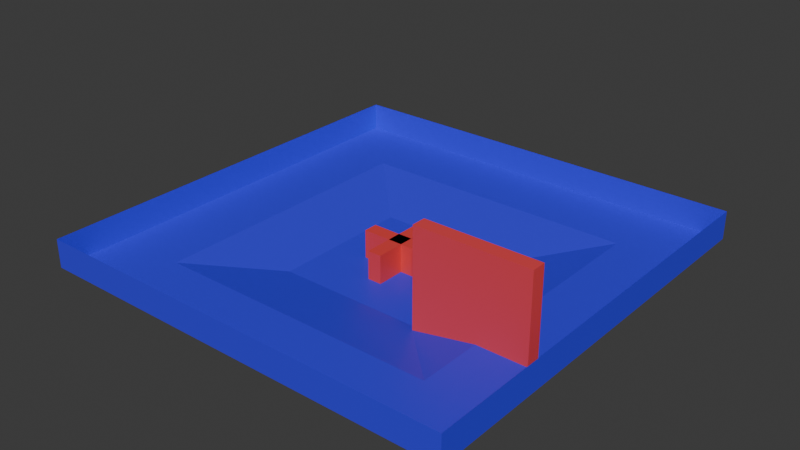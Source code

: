 # Source: TestMap.blend  (saved by Blender 4.1.24; exported with 4.5.12 LTS)
import bpy
from mathutils import Matrix  # noqa: F401  (used for matrix-valued properties, if any)

bpy.ops.wm.read_factory_settings(use_empty=True)
scene = bpy.context.scene
scene.name = 'Scene'

# ---- collections
col_collection = bpy.data.collections.new('Collection'); scene.collection.children.link(col_collection)

# ---- materials (node trees are filled in below, after node groups)
mat_material_001 = bpy.data.materials.new('Material.001')
mat_material_001.use_transparent_shadow = False
mat_material_002 = bpy.data.materials.new('Material.002')
mat_material_002.use_transparent_shadow = False
mat_material_003 = bpy.data.materials.new('Material.003')
mat_material_003.use_transparent_shadow = False

# ---- material node trees
mat_material_001.use_nodes = True; mat_material_001.node_tree.nodes.clear()
_N = mat_material_001.node_tree.nodes; _L = mat_material_001.node_tree.links
n0 = _N.new('ShaderNodeBsdfPrincipled'); n0.name = 'Principled BSDF'; n0.location = (10, 300)
n0.inputs[0].default_value = (0.0427, 0.03501, 0.8004, 1.0)
n1 = _N.new('ShaderNodeOutputMaterial'); n1.name = 'Material Output'; n1.location = (300, 300)
_L.new(n0.outputs[0], n1.inputs[0])
n1.is_active_output = True
mat_material_002.use_nodes = True; mat_material_002.node_tree.nodes.clear()
_N = mat_material_002.node_tree.nodes; _L = mat_material_002.node_tree.links
n0 = _N.new('ShaderNodeBsdfPrincipled'); n0.name = 'Principled BSDF'; n0.location = (10, 300)
n0.inputs[0].default_value = (0.8, 0.05805, 0.05389, 1.0)
n1 = _N.new('ShaderNodeOutputMaterial'); n1.name = 'Material Output'; n1.location = (300, 300)
_L.new(n0.outputs[0], n1.inputs[0])
n1.is_active_output = True
mat_material_003.use_nodes = True; mat_material_003.node_tree.nodes.clear()
_N = mat_material_003.node_tree.nodes; _L = mat_material_003.node_tree.links
n0 = _N.new('ShaderNodeBsdfPrincipled'); n0.name = 'Principled BSDF'; n0.location = (10, 300)
n0.inputs[0].default_value = (0.8, 0.0627, 0.07197, 1.0)
n1 = _N.new('ShaderNodeOutputMaterial'); n1.name = 'Material Output'; n1.location = (300, 300)
_L.new(n0.outputs[0], n1.inputs[0])
n1.is_active_output = True

# ---- world
world_world = bpy.data.worlds.new('World'); scene.world = world_world
world_world.use_nodes = True; world_world.node_tree.nodes.clear()
_N = world_world.node_tree.nodes; _L = world_world.node_tree.links
n0 = _N.new('ShaderNodeOutputWorld'); n0.name = 'World Output'; n0.location = (300, 300)
n1 = _N.new('ShaderNodeBackground'); n1.name = 'Background'; n1.location = (10, 300)
n1.inputs[0].default_value = (0.05088, 0.05088, 0.05088, 1.0)
_L.new(n1.outputs[0], n0.inputs[0])
n0.is_active_output = True
world_world.color = (0.05088, 0.05088, 0.05088)
world_world.use_sun_shadow = False
world_world.sun_shadow_jitter_overblur = 0.0

# ---- meshes
me_plane_004 = bpy.data.meshes.new('Plane.004')
me_plane_004.from_pydata([(-1.0, -1.0, 0.0), (1.0, -1.0, 0.0), (-1.0, 1.0, 0.0), (1.0, 1.0, 0.0), (-2.0, -2.0, 0.2), (2.0, -2.0, 0.2), (-2.0, 2.0, 0.2), (2.0, 2.0, 0.2), (-3.0, -3.0, 0.2), (3.0, -3.0, 0.2), (-3.0, 3.0, 0.2), (3.0, 3.0, 0.2), (-3.0, -3.0, 0.6), (3.0, -3.0, 0.6), (-3.0, 3.0, 0.6), (3.0, 3.0, 0.6)], [], [(0, 1, 3, 2), (2, 3, 7, 6), (1, 0, 4, 5), (3, 1, 5, 7), (0, 2, 6, 4), (7, 5, 9, 11), (4, 6, 10, 8), (6, 7, 11, 10), (5, 4, 8, 9), (11, 9, 13, 15), (8, 10, 14, 12), (10, 11, 15, 14), (9, 8, 12, 13)])
_uv = me_plane_004.uv_layers.new(name='UVMap')
_uv.uv.foreach_set('vector', [0.0, 0.0, 1.0, 0.0, 1.0, 1.0, 0.0, 1.0, 0.0, 1.0, 1.0, 1.0, 1.0, 1.0, 0.0, 1.0, 1.0, 0.0, 0.0, 0.0, 0.0, 0.0, 1.0, 0.0, 1.0, 1.0, 1.0, 0.0, 1.0, 0.0, 1.0, 1.0, 0.0, 0.0, 0.0, 1.0, 0.0, 1.0, 0.0, 0.0, 1.0, 1.0, 1.0, 0.0, 1.0, 0.0, 1.0, 1.0, 0.0, 0.0, 0.0, 1.0, 0.0, 1.0, 0.0, 0.0, 0.0, 1.0, 1.0, 1.0, 1.0, 1.0, 0.0, 1.0, 1.0, 0.0, 0.0, 0.0, 0.0, 0.0, 1.0, 0.0, 1.0, 1.0, 1.0, 0.0, 1.0, 0.0, 1.0, 1.0, 0.0, 0.0, 0.0, 1.0, 0.0, 1.0, 0.0, 0.0, 0.0, 1.0, 1.0, 1.0, 1.0, 1.0, 0.0, 1.0, 1.0, 0.0, 0.0, 0.0, 0.0, 0.0, 1.0, 0.0])
me_plane_004.materials.append(mat_material_001)
me_plane_004.update()
me_cube_001 = bpy.data.meshes.new('Cube.001')
me_cube_001.from_pydata([(-5.0, -1.0, -2.0), (-5.0, -1.0, 2.0), (-5.0, 1.0, -2.0), (-5.0, 1.0, 2.0), (5.0, -1.0, -2.0), (5.0, -1.0, 2.0), (5.0, 1.0, -2.0), (5.0, 1.0, 2.0), (1.0, -5.0, -2.0), (1.0, -5.0, 2.0), (-1.0, -5.0, -2.0), (-1.0, -5.0, 2.0), (1.0, 5.0, -2.0), (1.0, 5.0, 2.0), (-1.0, 5.0, -2.0), (-1.0, 5.0, 2.0)], [], [(0, 1, 3, 2), (2, 3, 7, 6), (6, 7, 5, 4), (4, 5, 1, 0), (2, 6, 4, 0), (7, 3, 1, 5), (8, 9, 11, 10), (10, 11, 15, 14), (14, 15, 13, 12), (12, 13, 9, 8), (10, 14, 12, 8), (15, 11, 9, 13)])
_uv = me_cube_001.uv_layers.new(name='UVMap')
_uv.uv.foreach_set('vector', [0.375, 0.0, 0.625, 0.0, 0.625, 0.25, 0.375, 0.25, 0.375, 0.25, 0.625, 0.25, 0.625, 0.5, 0.375, 0.5, 0.375, 0.5, 0.625, 0.5, 0.625, 0.75, 0.375, 0.75, 0.375, 0.75, 0.625, 0.75, 0.625, 1.0, 0.375, 1.0, 0.125, 0.5, 0.375, 0.5, 0.375, 0.75, 0.125, 0.75, 0.625, 0.5, 0.875, 0.5, 0.875, 0.75, 0.625, 0.75, 0.375, 0.0, 0.625, 0.0, 0.625, 0.25, 0.375, 0.25, 0.375, 0.25, 0.625, 0.25, 0.625, 0.5, 0.375, 0.5, 0.375, 0.5, 0.625, 0.5, 0.625, 0.75, 0.375, 0.75, 0.375, 0.75, 0.625, 0.75, 0.625, 1.0, 0.375, 1.0, 0.125, 0.5, 0.375, 0.5, 0.375, 0.75, 0.125, 0.75, 0.625, 0.5, 0.875, 0.5, 0.875, 0.75, 0.625, 0.75])
me_cube_001.materials.append(mat_material_002)
me_cube_001.update()
me_cube_007 = bpy.data.meshes.new('Cube.007')
me_cube_007.from_pydata([(-1.0, -1.0, -1.0), (-1.0, -1.0, 1.0), (-1.0, 1.0, -1.0), (-1.0, 1.0, 1.0), (1.0, -1.0, -1.0), (1.0, -1.0, 1.0), (1.0, 1.0, -1.0), (1.0, 1.0, 1.0)], [], [(0, 1, 3, 2), (2, 3, 7, 6), (6, 7, 5, 4), (4, 5, 1, 0), (2, 6, 4, 0), (7, 3, 1, 5)])
_uv = me_cube_007.uv_layers.new(name='UVMap')
_uv.uv.foreach_set('vector', [0.375, 0.0, 0.625, 0.0, 0.625, 0.25, 0.375, 0.25, 0.375, 0.25, 0.625, 0.25, 0.625, 0.5, 0.375, 0.5, 0.375, 0.5, 0.625, 0.5, 0.625, 0.75, 0.375, 0.75, 0.375, 0.75, 0.625, 0.75, 0.625, 1.0, 0.375, 1.0, 0.125, 0.5, 0.375, 0.5, 0.375, 0.75, 0.125, 0.75, 0.625, 0.5, 0.875, 0.5, 0.875, 0.75, 0.625, 0.75])
me_cube_007.materials.append(mat_material_003)
me_cube_007.update()

# ---- objects
ob_plane_col = bpy.data.objects.new('Plane-col', me_plane_004)
ob_cube_col = bpy.data.objects.new('Cube-col', me_cube_001)
ob_wall_col = bpy.data.objects.new('Wall-col', me_cube_007)

# ---- transforms, parenting, visibility, modifiers, constraints
ob_plane_col.location = (0.0, 0.0, 0.0)
ob_plane_col.scale = (10.0, 10.0, 10.0)
ob_cube_col.location = (0.0, 0.0, 2.0)
ob_wall_col.location = (19.0, -10.0, 6.0)
ob_wall_col.scale = (8.0, 1.0, 8.0)

# ---- collection membership
col_collection.objects.link(ob_plane_col)
col_collection.objects.link(ob_cube_col)
col_collection.objects.link(ob_wall_col)

# ---- scene / render settings (as saved in the file)
scene.frame_start = 1; scene.frame_end = 250; scene.frame_set(0)
scene.render.engine = 'BLENDER_EEVEE_NEXT'
scene.cycles.sampling_pattern = 'TABULATED_SOBOL'
scene.eevee.ray_tracing_options.trace_max_roughness = 0.0
bpy.context.view_layer.update()

# ---- added for rendering (the .blend has no active camera and no usable light): camera, sun
cam_auto = bpy.data.cameras.new('AutoCamera')
cam_auto.lens = 50.0
cam_auto.sensor_width = 36.0
cam_auto.clip_end = 1402.09
ob_auto_camera = bpy.data.objects.new('AutoCamera', cam_auto)
scene.collection.objects.link(ob_auto_camera)
ob_auto_camera.location = (79.8914, -95.8697, 69.9131)
ob_auto_camera.rotation_euler = (1.09748, -7.21219e-08, 0.694738)
scene.camera = ob_auto_camera
light_auto_sun = bpy.data.lights.new('AutoSun', 'SUN')
light_auto_sun.energy = 3.0
light_auto_sun.angle = 0.0523599
ob_auto_sun = bpy.data.objects.new('AutoSun', light_auto_sun)
scene.collection.objects.link(ob_auto_sun)
ob_auto_sun.rotation_euler = (0.872665, 0.174533, 0.523599)
bpy.context.view_layer.update()
